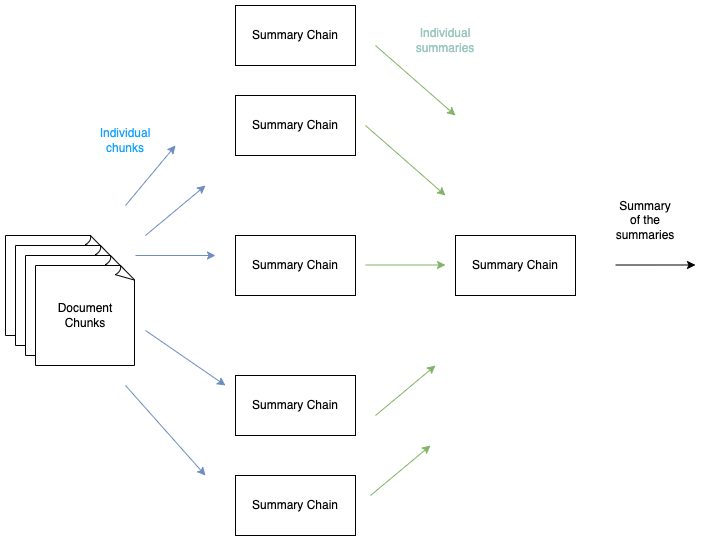

The diagram above was exported from draw.io. Its source (the exported page's mxGraphModel, read from the mxfile embedded in the PNG):
<mxGraphModel dx="2156" dy="830" grid="1" gridSize="10" guides="1" tooltips="1" connect="1" arrows="1" fold="1" page="1" pageScale="1" pageWidth="850" pageHeight="1100" math="0" shadow="0">
  <root>
    <mxCell id="0" />
    <mxCell id="1" parent="0" />
    <mxCell id="L9yUjGx_uLqm6PXNzrEl-1" value="" style="whiteSpace=wrap;html=1;shape=mxgraph.basic.document" vertex="1" parent="1">
      <mxGeometry x="-820" y="250" width="100" height="100" as="geometry" />
    </mxCell>
    <mxCell id="L9yUjGx_uLqm6PXNzrEl-2" value="" style="whiteSpace=wrap;html=1;shape=mxgraph.basic.document" vertex="1" parent="1">
      <mxGeometry x="-810" y="260" width="100" height="100" as="geometry" />
    </mxCell>
    <mxCell id="L9yUjGx_uLqm6PXNzrEl-3" value="" style="whiteSpace=wrap;html=1;shape=mxgraph.basic.document" vertex="1" parent="1">
      <mxGeometry x="-800" y="270" width="100" height="100" as="geometry" />
    </mxCell>
    <mxCell id="L9yUjGx_uLqm6PXNzrEl-4" value="Document&lt;br&gt;Chunks" style="whiteSpace=wrap;html=1;shape=mxgraph.basic.document" vertex="1" parent="1">
      <mxGeometry x="-790" y="280" width="100" height="100" as="geometry" />
    </mxCell>
    <mxCell id="L9yUjGx_uLqm6PXNzrEl-5" value="Summary Chain" style="rounded=0;whiteSpace=wrap;html=1;" vertex="1" parent="1">
      <mxGeometry x="-590" y="20" width="120" height="60" as="geometry" />
    </mxCell>
    <mxCell id="L9yUjGx_uLqm6PXNzrEl-6" value="Summary Chain" style="rounded=0;whiteSpace=wrap;html=1;" vertex="1" parent="1">
      <mxGeometry x="-590" y="110" width="120" height="60" as="geometry" />
    </mxCell>
    <mxCell id="L9yUjGx_uLqm6PXNzrEl-8" value="Summary Chain" style="rounded=0;whiteSpace=wrap;html=1;" vertex="1" parent="1">
      <mxGeometry x="-590" y="250" width="120" height="60" as="geometry" />
    </mxCell>
    <mxCell id="L9yUjGx_uLqm6PXNzrEl-9" value="Summary Chain" style="rounded=0;whiteSpace=wrap;html=1;" vertex="1" parent="1">
      <mxGeometry x="-590" y="390" width="120" height="60" as="geometry" />
    </mxCell>
    <mxCell id="L9yUjGx_uLqm6PXNzrEl-10" value="Summary Chain" style="rounded=0;whiteSpace=wrap;html=1;" vertex="1" parent="1">
      <mxGeometry x="-590" y="490" width="120" height="60" as="geometry" />
    </mxCell>
    <mxCell id="L9yUjGx_uLqm6PXNzrEl-11" value="" style="endArrow=classic;html=1;rounded=0;fillColor=#dae8fc;strokeColor=#6c8ebf;" edge="1" parent="1">
      <mxGeometry width="50" height="50" relative="1" as="geometry">
        <mxPoint x="-700" y="220" as="sourcePoint" />
        <mxPoint x="-650" y="160" as="targetPoint" />
      </mxGeometry>
    </mxCell>
    <mxCell id="L9yUjGx_uLqm6PXNzrEl-12" value="" style="endArrow=classic;html=1;rounded=0;fillColor=#d5e8d4;strokeColor=#82b366;" edge="1" parent="1">
      <mxGeometry width="50" height="50" relative="1" as="geometry">
        <mxPoint x="-450" y="430" as="sourcePoint" />
        <mxPoint x="-390" y="380" as="targetPoint" />
      </mxGeometry>
    </mxCell>
    <mxCell id="L9yUjGx_uLqm6PXNzrEl-13" value="" style="endArrow=classic;html=1;rounded=0;fillColor=#dae8fc;strokeColor=#6c8ebf;" edge="1" parent="1">
      <mxGeometry width="50" height="50" relative="1" as="geometry">
        <mxPoint x="-690" y="270" as="sourcePoint" />
        <mxPoint x="-610" y="270" as="targetPoint" />
      </mxGeometry>
    </mxCell>
    <mxCell id="L9yUjGx_uLqm6PXNzrEl-14" value="" style="endArrow=classic;html=1;rounded=0;fillColor=#dae8fc;strokeColor=#6c8ebf;" edge="1" parent="1">
      <mxGeometry width="50" height="50" relative="1" as="geometry">
        <mxPoint x="-680" y="345" as="sourcePoint" />
        <mxPoint x="-600" y="400" as="targetPoint" />
      </mxGeometry>
    </mxCell>
    <mxCell id="L9yUjGx_uLqm6PXNzrEl-15" value="" style="endArrow=classic;html=1;rounded=0;fillColor=#dae8fc;strokeColor=#6c8ebf;" edge="1" parent="1">
      <mxGeometry width="50" height="50" relative="1" as="geometry">
        <mxPoint x="-700" y="400" as="sourcePoint" />
        <mxPoint x="-620" y="490" as="targetPoint" />
      </mxGeometry>
    </mxCell>
    <mxCell id="L9yUjGx_uLqm6PXNzrEl-16" value="Summary Chain" style="rounded=0;whiteSpace=wrap;html=1;" vertex="1" parent="1">
      <mxGeometry x="-370" y="250" width="120" height="60" as="geometry" />
    </mxCell>
    <mxCell id="L9yUjGx_uLqm6PXNzrEl-17" value="" style="endArrow=classic;html=1;rounded=0;fillColor=#d5e8d4;strokeColor=#82b366;" edge="1" parent="1">
      <mxGeometry width="50" height="50" relative="1" as="geometry">
        <mxPoint x="-450" y="60" as="sourcePoint" />
        <mxPoint x="-370" y="130" as="targetPoint" />
      </mxGeometry>
    </mxCell>
    <mxCell id="L9yUjGx_uLqm6PXNzrEl-18" value="" style="endArrow=classic;html=1;rounded=0;fillColor=#d5e8d4;strokeColor=#82b366;" edge="1" parent="1">
      <mxGeometry width="50" height="50" relative="1" as="geometry">
        <mxPoint x="-460" y="140" as="sourcePoint" />
        <mxPoint x="-380" y="210" as="targetPoint" />
      </mxGeometry>
    </mxCell>
    <mxCell id="L9yUjGx_uLqm6PXNzrEl-20" value="" style="endArrow=classic;html=1;rounded=0;fillColor=#d5e8d4;strokeColor=#82b366;" edge="1" parent="1">
      <mxGeometry width="50" height="50" relative="1" as="geometry">
        <mxPoint x="-460" y="279.5" as="sourcePoint" />
        <mxPoint x="-380" y="279.5" as="targetPoint" />
      </mxGeometry>
    </mxCell>
    <mxCell id="L9yUjGx_uLqm6PXNzrEl-22" value="" style="endArrow=classic;html=1;rounded=0;fillColor=#dae8fc;strokeColor=#6c8ebf;" edge="1" parent="1">
      <mxGeometry width="50" height="50" relative="1" as="geometry">
        <mxPoint x="-680" y="250" as="sourcePoint" />
        <mxPoint x="-620" y="200" as="targetPoint" />
      </mxGeometry>
    </mxCell>
    <mxCell id="L9yUjGx_uLqm6PXNzrEl-23" value="" style="endArrow=classic;html=1;rounded=0;fillColor=#d5e8d4;strokeColor=#82b366;" edge="1" parent="1">
      <mxGeometry width="50" height="50" relative="1" as="geometry">
        <mxPoint x="-455" y="510" as="sourcePoint" />
        <mxPoint x="-395" y="460" as="targetPoint" />
      </mxGeometry>
    </mxCell>
    <mxCell id="L9yUjGx_uLqm6PXNzrEl-24" value="" style="endArrow=classic;html=1;rounded=0;" edge="1" parent="1">
      <mxGeometry width="50" height="50" relative="1" as="geometry">
        <mxPoint x="-210" y="279.5" as="sourcePoint" />
        <mxPoint x="-130" y="279.5" as="targetPoint" />
      </mxGeometry>
    </mxCell>
    <mxCell id="L9yUjGx_uLqm6PXNzrEl-25" value="&lt;font color=&quot;#14a1ff&quot;&gt;Individual chunks&lt;/font&gt;" style="text;html=1;strokeColor=none;fillColor=none;align=center;verticalAlign=middle;whiteSpace=wrap;rounded=0;" vertex="1" parent="1">
      <mxGeometry x="-730" y="140" width="60" height="30" as="geometry" />
    </mxCell>
    <mxCell id="L9yUjGx_uLqm6PXNzrEl-26" value="&lt;font color=&quot;#9ac7bf&quot;&gt;Individual summaries&lt;br&gt;&lt;/font&gt;" style="text;html=1;strokeColor=none;fillColor=none;align=center;verticalAlign=middle;whiteSpace=wrap;rounded=0;" vertex="1" parent="1">
      <mxGeometry x="-410" y="40" width="60" height="30" as="geometry" />
    </mxCell>
    <mxCell id="L9yUjGx_uLqm6PXNzrEl-28" value="Summary of the summaries" style="text;html=1;strokeColor=none;fillColor=none;align=center;verticalAlign=middle;whiteSpace=wrap;rounded=0;" vertex="1" parent="1">
      <mxGeometry x="-210" y="220" width="60" height="30" as="geometry" />
    </mxCell>
  </root>
</mxGraphModel>